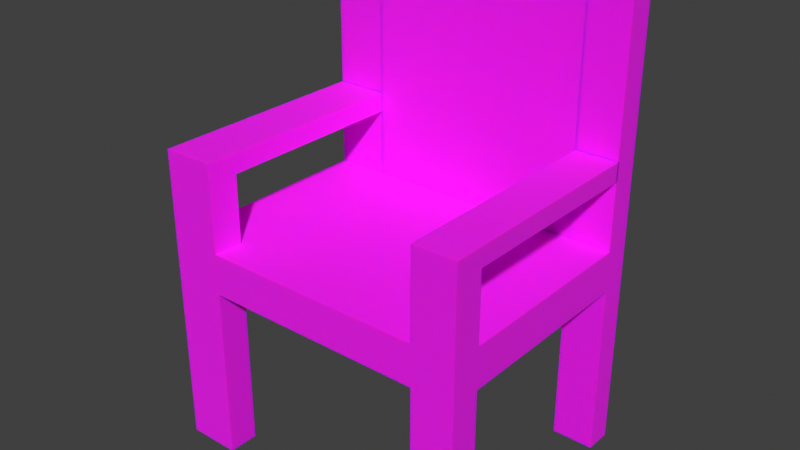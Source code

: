 # Source: chair.blend  (saved by Blender 4.4.32; exported with 4.5.12 LTS)
import bpy
from mathutils import Matrix  # noqa: F401  (used for matrix-valued properties, if any)

bpy.ops.wm.read_factory_settings(use_empty=True)
scene = bpy.context.scene
scene.name = 'Scene'

# ---- collections
col_collection = bpy.data.collections.new('Collection'); scene.collection.children.link(col_collection)

# ---- images (referenced by path relative to the original .blend; pixels are not part of the script)
import os
ASSET_DIR = os.environ.get("B2B_ASSET_DIR", "")  # directory of the original .blend (textures are referenced by path, not embedded)
HERE = os.path.dirname(os.path.abspath(__file__))  # packed textures are extracted next to this script under _unpacked/

def load_image(name, relpath, width, height, colorspace="sRGB"):
    """Load a texture the original file referenced (path relative to the .blend, or extracted next to this script)."""
    p = next((c for c in (os.path.join(HERE, relpath), os.path.join(ASSET_DIR, relpath)) if relpath and os.path.exists(c)), "")
    if p:
        img = bpy.data.images.load(p, check_existing=True)
        img.name = name
    else:  # same state as the original file: an image datablock whose file is absent (Cycles renders it pink)
        img = bpy.data.images.new(name, width, height)
        img.source = "FILE"
        img.filepath = "//" + (relpath or name)
    img.colorspace_settings.name = colorspace
    return img
img_wood_jpg = load_image('wood.jpg', 'wood.jpg', 1024, 1024, 'sRGB')

# ---- materials (node trees are filled in below, after node groups)
mat_material = bpy.data.materials.new('Material')
mat_material.alpha_threshold = 0.0
mat_material.roughness = 0.5
mat_material.line_color = (0.0, 0.0, 0.0, 1.0)

# ---- material node trees
mat_material.use_nodes = True; mat_material.node_tree.nodes.clear()
_N = mat_material.node_tree.nodes; _L = mat_material.node_tree.links
n0 = _N.new('ShaderNodeOutputMaterial'); n0.name = 'Material Output'; n0.location = (300, 300)
n1 = _N.new('ShaderNodeBsdfPrincipled'); n1.name = 'Principled BSDF'; n1.location = (10, 300)
n1.inputs[2].default_value = 1.0
n1.inputs[3].default_value = 1.45
n1.inputs[8].default_value = 1.0
n2 = _N.new('ShaderNodeTexImage'); n2.name = 'Image Texture'; n2.location = (-350, 261)
n2.image = img_wood_jpg
_L.new(n1.outputs[0], n0.inputs[0])
_L.new(n2.outputs[0], n1.inputs[0])
n0.is_active_output = True

# ---- world
world_world = bpy.data.worlds.new('World'); scene.world = world_world
world_world.use_nodes = True; world_world.node_tree.nodes.clear()
_N = world_world.node_tree.nodes; _L = world_world.node_tree.links
n0 = _N.new('ShaderNodeOutputWorld'); n0.name = 'World Output'; n0.location = (300, 300)
n1 = _N.new('ShaderNodeBackground'); n1.name = 'Background'; n1.location = (10, 300)
n1.inputs[0].default_value = (0.05088, 0.05088, 0.05088, 1.0)
_L.new(n1.outputs[0], n0.inputs[0])
n0.is_active_output = True
world_world.color = (0.05088, 0.05088, 0.05088)
world_world.sun_shadow_jitter_overblur = 0.0

# ---- meshes
me_cube = bpy.data.meshes.new('Cube')
me_cube.from_pydata([(2.417, 1.933, 1.558), (2.417, 1.933, -1.764), (2.417, -1.969, 1.558), (2.417, -1.969, -1.764), (-2.464, 1.933, 1.558), (-2.464, 1.933, -1.764), (-2.464, -1.969, 1.558), (-2.464, -1.969, -1.764), (-2.464, -1.498, -1.764), (2.417, -1.498, 1.558), (-2.464, -1.498, 1.558), (2.417, -1.498, -1.764), (-2.464, 1.513, 1.558), (2.417, 1.513, -1.764), (-2.464, 1.513, -1.764), (2.417, 1.513, 1.558), (-1.654, 1.933, -1.764), (-1.654, -1.969, 1.558), (-1.654, -1.969, -1.764), (-1.654, 1.933, 1.558), (-1.654, -1.498, -1.764), (-1.654, -1.498, 1.558), (-1.654, 1.513, 1.558), (-1.654, 1.513, -1.764), (1.762, -1.969, -1.764), (1.762, 1.933, 1.558), (1.762, -1.498, 1.558), (1.762, 1.513, 1.558), (1.762, 1.933, -1.764), (1.762, -1.969, 1.558), (1.762, -1.498, -1.764), (1.762, 1.513, -1.764), (-2.464, -1.498, -15.96), (-2.464, -1.969, -15.96), (-1.654, 1.933, -15.96), (-2.464, 1.933, -15.96), (1.762, -1.969, -15.96), (2.417, -1.969, -15.96), (2.417, 1.513, -15.96), (2.417, 1.933, -15.96), (2.417, -1.498, -15.96), (-1.654, -1.498, -15.96), (-2.464, 1.513, -15.96), (-1.654, 1.513, -15.96), (-1.654, -1.969, -15.96), (1.762, 1.933, -15.96), (1.762, -1.498, -15.96), (1.762, 1.513, -15.96), (-2.464, 1.513, 21.43), (-2.464, 1.933, 21.43), (1.762, 1.933, 21.43), (2.417, 1.933, 21.43), (2.417, 1.513, 21.43), (1.762, 1.513, 21.43), (-1.654, 1.933, 21.43), (-1.654, 1.513, 21.43), (-1.654, 1.933, 21.22), (-1.654, 1.513, 21.22), (1.762, 1.933, 21.22), (1.762, 1.513, 21.22), (-1.654, -1.969, 8.601), (-2.464, -1.969, 8.601), (2.417, -1.498, 8.601), (2.417, -1.969, 8.601), (-2.464, -1.498, 8.601), (1.762, -1.498, 8.601), (-1.654, -1.498, 8.601), (1.762, -1.969, 8.601), (-2.464, -1.498, 7.016), (-1.654, -1.498, 7.016), (-2.464, -1.969, 7.016), (-1.654, -1.969, 7.016), (2.417, -1.498, 7.092), (2.417, -1.969, 7.092), (1.762, -1.969, 7.092), (1.762, -1.498, 7.092), (1.762, 1.524, 8.601), (2.417, 1.524, 8.601), (-2.464, 1.524, 8.601), (-1.654, 1.524, 8.601), (-2.464, 1.524, 7.016), (2.417, 1.524, 7.092), (-1.654, 1.524, 7.016), (1.762, 1.524, 7.092)], [], [(73, 72, 62, 63), (18, 17, 6, 7), (14, 12, 4, 5), (23, 14, 42, 43), (11, 9, 2, 3), (28, 25, 0, 1), (13, 15, 9, 11), (31, 13, 11, 30), (7, 6, 10, 8), (22, 12, 10, 21), (27, 15, 52, 53), (8, 20, 41, 32), (1, 0, 15, 13), (8, 10, 12, 14), (5, 16, 34, 35), (19, 22, 57, 56), (27, 22, 21, 26), (14, 23, 20, 8), (5, 4, 19, 16), (3, 24, 36, 37), (24, 29, 17, 18), (26, 21, 17, 29), (65, 62, 77, 76), (3, 2, 29, 24), (15, 27, 26, 9), (22, 19, 54, 55), (16, 28, 31, 23), (23, 31, 30, 20), (16, 19, 25, 28), (20, 30, 24, 18), (46, 40, 37, 36), (45, 39, 38, 47), (35, 34, 43, 42), (32, 41, 44, 33), (1, 13, 38, 39), (28, 1, 39, 45), (20, 18, 44, 41), (31, 28, 45, 47), (30, 11, 40, 46), (16, 23, 43, 34), (13, 31, 47, 38), (24, 30, 46, 36), (14, 5, 35, 42), (7, 8, 32, 33), (11, 3, 37, 40), (18, 7, 33, 44), (54, 49, 48, 55), (51, 50, 53, 52), (25, 27, 53, 50), (19, 4, 49, 54), (4, 12, 48, 49), (12, 22, 55, 48), (15, 0, 51, 52), (0, 25, 50, 51), (58, 56, 57, 59), (27, 25, 58, 59), (22, 27, 59, 57), (25, 19, 56, 58), (66, 64, 61, 60), (62, 65, 67, 63), (74, 73, 63, 67), (68, 70, 61, 64), (71, 69, 66, 60), (75, 74, 67, 65), (75, 65, 76, 83), (70, 71, 60, 61), (6, 17, 71, 70), (17, 21, 69, 71), (10, 6, 70, 68), (21, 10, 68, 69), (9, 26, 75, 72), (26, 29, 74, 75), (29, 2, 73, 74), (2, 9, 72, 73), (82, 80, 78, 79), (81, 83, 76, 77), (69, 68, 80, 82), (62, 72, 81, 77), (68, 64, 78, 80), (72, 75, 83, 81), (66, 69, 82, 79), (64, 66, 79, 78)])
_uv = me_cube.uv_layers.new(name='UVMap')
_uv.uv.foreach_set('vector', [0.625, 0.75, 0.625, 0.7198, 0.625, 0.7198, 0.625, 0.75, 0.375, 0.9585, 0.625, 0.9585, 0.625, 1.0, 0.375, 1.0, 0.375, 0.2231, 0.625, 0.2231, 0.625, 0.25, 0.375, 0.25, 0.1665, 0.5269, 0.125, 0.5269, 0.125, 0.5269, 0.1665, 0.5269, 0.375, 0.7198, 0.625, 0.7198, 0.625, 0.75, 0.375, 0.75, 0.375, 0.4665, 0.625, 0.4665, 0.625, 0.5, 0.375, 0.5, 0.375, 0.5269, 0.625, 0.5269, 0.625, 0.7198, 0.375, 0.7198, 0.3415, 0.5269, 0.375, 0.5269, 0.375, 0.7198, 0.3415, 0.7198, 0.375, 0.0, 0.625, 0.0, 0.625, 0.0302, 0.375, 0.0302, 0.8335, 0.5269, 0.875, 0.5269, 0.875, 0.7198, 0.8335, 0.7198, 0.6585, 0.5269, 0.625, 0.5269, 0.625, 0.5269, 0.6585, 0.5269, 0.125, 0.7198, 0.1665, 0.7198, 0.1665, 0.7198, 0.125, 0.7198, 0.375, 0.5, 0.625, 0.5, 0.625, 0.5269, 0.375, 0.5269, 0.375, 0.0302, 0.625, 0.0302, 0.625, 0.2231, 0.375, 0.2231, 0.375, 0.25, 0.375, 0.2915, 0.375, 0.2915, 0.375, 0.25, 0.8335, 0.5, 0.8335, 0.5269, 0.8335, 0.5269, 0.8335, 0.5, 0.6585, 0.5269, 0.8335, 0.5269, 0.8335, 0.7198, 0.6585, 0.7198, 0.125, 0.5269, 0.1665, 0.5269, 0.1665, 0.7198, 0.125, 0.7198, 0.375, 0.25, 0.625, 0.25, 0.625, 0.2915, 0.375, 0.2915, 0.375, 0.75, 0.375, 0.7835, 0.375, 0.7835, 0.375, 0.75, 0.375, 0.7835, 0.625, 0.7835, 0.625, 0.9585, 0.375, 0.9585, 0.6585, 0.7198, 0.8335, 0.7198, 0.8335, 0.75, 0.6585, 0.75, 0.6585, 0.7198, 0.625, 0.7198, 0.625, 0.7198, 0.6585, 0.7198, 0.375, 0.75, 0.625, 0.75, 0.625, 0.7835, 0.375, 0.7835, 0.625, 0.5269, 0.6585, 0.5269, 0.6585, 0.7198, 0.625, 0.7198, 0.8335, 0.5269, 0.8335, 0.5, 0.8335, 0.5, 0.8335, 0.5269, 0.1665, 0.5, 0.3415, 0.5, 0.3415, 0.5269, 0.1665, 0.5269, 0.1665, 0.5269, 0.3415, 0.5269, 0.3415, 0.7198, 0.1665, 0.7198, 0.375, 0.2915, 0.625, 0.2915, 0.625, 0.4665, 0.375, 0.4665, 0.1665, 0.7198, 0.3415, 0.7198, 0.3415, 0.75, 0.1665, 0.75, 0.3415, 0.7198, 0.375, 0.7198, 0.375, 0.75, 0.3415, 0.75, 0.3415, 0.5, 0.375, 0.5, 0.375, 0.5269, 0.3415, 0.5269, 0.125, 0.5, 0.1665, 0.5, 0.1665, 0.5269, 0.125, 0.5269, 0.125, 0.7198, 0.1665, 0.7198, 0.1665, 0.75, 0.125, 0.75, 0.375, 0.5, 0.375, 0.5269, 0.375, 0.5269, 0.375, 0.5, 0.375, 0.4665, 0.375, 0.5, 0.375, 0.5, 0.375, 0.4665, 0.1665, 0.7198, 0.1665, 0.75, 0.1665, 0.75, 0.1665, 0.7198, 0.3415, 0.5269, 0.3415, 0.5, 0.3415, 0.5, 0.3415, 0.5269, 0.3415, 0.7198, 0.375, 0.7198, 0.375, 0.7198, 0.3415, 0.7198, 0.1665, 0.5, 0.1665, 0.5269, 0.1665, 0.5269, 0.1665, 0.5, 0.375, 0.5269, 0.3415, 0.5269, 0.3415, 0.5269, 0.375, 0.5269, 0.3415, 0.75, 0.3415, 0.7198, 0.3415, 0.7198, 0.3415, 0.75, 0.375, 0.2231, 0.375, 0.25, 0.375, 0.25, 0.375, 0.2231, 0.375, 0.0, 0.375, 0.0302, 0.375, 0.0302, 0.375, 0.0, 0.375, 0.7198, 0.375, 0.75, 0.375, 0.75, 0.375, 0.7198, 0.375, 0.9585, 0.375, 1.0, 0.375, 1.0, 0.375, 0.9585, 0.8335, 0.5, 0.875, 0.5, 0.875, 0.5269, 0.8335, 0.5269, 0.625, 0.5, 0.6585, 0.5, 0.6585, 0.5269, 0.625, 0.5269, 0.6585, 0.5, 0.6585, 0.5269, 0.6585, 0.5269, 0.6585, 0.5, 0.625, 0.2915, 0.625, 0.25, 0.625, 0.25, 0.625, 0.2915, 0.625, 0.25, 0.625, 0.2231, 0.625, 0.2231, 0.625, 0.25, 0.875, 0.5269, 0.8335, 0.5269, 0.8335, 0.5269, 0.875, 0.5269, 0.625, 0.5269, 0.625, 0.5, 0.625, 0.5, 0.625, 0.5269, 0.625, 0.5, 0.625, 0.4665, 0.625, 0.4665, 0.625, 0.5, 0.6585, 0.5, 0.8335, 0.5, 0.8335, 0.5269, 0.6585, 0.5269, 0.6585, 0.5269, 0.6585, 0.5, 0.6585, 0.5, 0.6585, 0.5269, 0.8335, 0.5269, 0.6585, 0.5269, 0.6585, 0.5269, 0.8335, 0.5269, 0.625, 0.4665, 0.625, 0.2915, 0.625, 0.2915, 0.625, 0.4665, 0.8335, 0.7198, 0.875, 0.7198, 0.875, 0.75, 0.8335, 0.75, 0.625, 0.7198, 0.6585, 0.7198, 0.6585, 0.75, 0.625, 0.75, 0.625, 0.7835, 0.625, 0.75, 0.625, 0.75, 0.625, 0.7835, 0.625, 0.0302, 0.625, 0.0, 0.625, 0.0, 0.625, 0.0302, 0.8335, 0.75, 0.8335, 0.7198, 0.8335, 0.7198, 0.8335, 0.75, 0.6585, 0.7198, 0.6585, 0.75, 0.6585, 0.75, 0.6585, 0.7198, 0.6585, 0.7198, 0.6585, 0.7198, 0.6585, 0.7198, 0.6585, 0.7198, 0.625, 1.0, 0.625, 0.9585, 0.625, 0.9585, 0.625, 1.0, 0.625, 1.0, 0.625, 0.9585, 0.625, 0.9585, 0.625, 1.0, 0.8335, 0.75, 0.8335, 0.7198, 0.8335, 0.7198, 0.8335, 0.75, 0.625, 0.0302, 0.625, 0.0, 0.625, 0.0, 0.625, 0.0302, 0.8335, 0.7198, 0.875, 0.7198, 0.875, 0.7198, 0.8335, 0.7198, 0.625, 0.7198, 0.6585, 0.7198, 0.6585, 0.7198, 0.625, 0.7198, 0.6585, 0.7198, 0.6585, 0.75, 0.6585, 0.75, 0.6585, 0.7198, 0.625, 0.7835, 0.625, 0.75, 0.625, 0.75, 0.625, 0.7835, 0.625, 0.75, 0.625, 0.7198, 0.625, 0.7198, 0.625, 0.75, 0.8335, 0.7198, 0.875, 0.7198, 0.875, 0.7198, 0.8335, 0.7198, 0.625, 0.7198, 0.6585, 0.7198, 0.6585, 0.7198, 0.625, 0.7198, 0.8335, 0.7198, 0.875, 0.7198, 0.875, 0.7198, 0.8335, 0.7198, 0.625, 0.7198, 0.625, 0.7198, 0.625, 0.7198, 0.625, 0.7198, 0.625, 0.0302, 0.625, 0.0302, 0.625, 0.0302, 0.625, 0.0302, 0.625, 0.7198, 0.6585, 0.7198, 0.6585, 0.7198, 0.625, 0.7198, 0.8335, 0.7198, 0.8335, 0.7198, 0.8335, 0.7198, 0.8335, 0.7198, 0.875, 0.7198, 0.8335, 0.7198, 0.8335, 0.7198, 0.875, 0.7198])
me_cube.materials.append(mat_material)
me_cube.use_mirror_vertex_groups = False
me_cube.update()

# ---- objects
ob_cube = bpy.data.objects.new('Cube', me_cube)

# ---- transforms, parenting, visibility, modifiers, constraints
ob_cube.location = (0.0, 0.0, 0.0)
ob_cube.scale = (1.0, 1.0, 0.1903)
ob_cube.lock_rotations_4d = False
ob_cube.empty_display_type = 'ARROWS'
ob_cube.lineart.crease_threshold = 0.0

# ---- collection membership
col_collection.objects.link(ob_cube)

# ---- scene / render settings (as saved in the file)
scene.frame_start = 1; scene.frame_end = 250; scene.frame_set(1)
scene.render.engine = 'BLENDER_EEVEE_NEXT'
scene.view_settings.view_transform = 'Standard'
bpy.context.view_layer.update()

# ---- added for rendering (the .blend has no active camera and no usable light): camera, sun
cam_auto = bpy.data.cameras.new('AutoCamera')
cam_auto.lens = 50.0
cam_auto.sensor_width = 36.0
cam_auto.clip_end = 1000.0
ob_auto_camera = bpy.data.objects.new('AutoCamera', cam_auto)
scene.collection.objects.link(ob_auto_camera)
ob_auto_camera.location = (8.7374, -10.5312, 7.52956)
ob_auto_camera.rotation_euler = (1.09748, -7.21219e-08, 0.694738)
scene.camera = ob_auto_camera
light_auto_sun = bpy.data.lights.new('AutoSun', 'SUN')
light_auto_sun.energy = 3.0
light_auto_sun.angle = 0.0523599
ob_auto_sun = bpy.data.objects.new('AutoSun', light_auto_sun)
scene.collection.objects.link(ob_auto_sun)
ob_auto_sun.rotation_euler = (0.872665, 0.174533, 0.523599)
bpy.context.view_layer.update()
